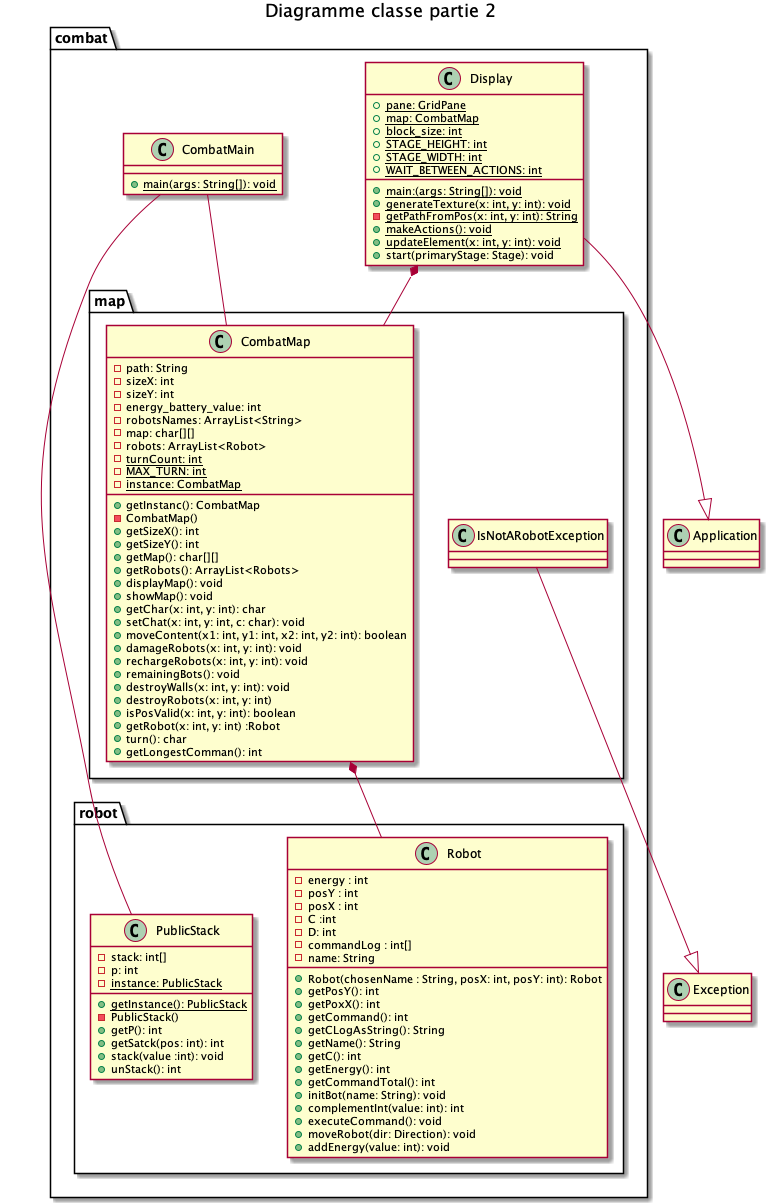

The diagram above was rendered by PlantUML. Its source (embedded in the PNG):
@startuml diagramClassPart2
title Diagramme classe partie 2




package combat {
    package robot {
        class Robot
        class PublicStack
    }
    package map {
        class CombatMap
        class IsNotARobotException
    }
    class Display
    class CombatMain
}

class Robot {
    -energy : int
    -posY : int
    -posX : int
    - C :int
    -D: int
    -commandLog : int[]
    -name: String
    +Robot(chosenName : String, posX: int, posY: int): Robot 
    +getPosY(): int
    +getPoxX(): int
    +getCommand(): int
    +getCLogAsString(): String
    +getName(): String
    +getC(): int
    +getEnergy(): int
    +getCommandTotal(): int
    +initBot(name: String): void 
    +complementInt(value: int): int
    +executeCommand(): void
    +moveRobot(dir: Direction): void
    +addEnergy(value: int): void
}

class PublicStack {
    - stack: int[]
    -p: int
    - {static} instance: PublicStack
    + {static} getInstance(): PublicStack
    - PublicStack()
    +getP(): int
    +getSatck(pos: int): int
    +stack(value :int): void
    +unStack(): int
}

class CombatMap {
    -path: String
    -sizeX: int
    -sizeY: int
    -energy_battery_value: int
    -robotsNames: ArrayList<String>
    -map: char[][]
    -robots: ArrayList<Robot>
    - {static} turnCount: int
    -{static} MAX_TURN: int
    -{static} instance: CombatMap
    +getInstanc(): CombatMap
    -CombatMap()
    +getSizeX(): int
    +getSizeY(): int
    +getMap(): char[][]
    +getRobots(): ArrayList<Robots>
    +displayMap(): void
    +showMap(): void
    +getChar(x: int, y: int): char
    +setChat(x: int, y: int, c: char): void
    +moveContent(x1: int, y1: int, x2: int, y2: int): boolean
    +damageRobots(x: int, y: int): void
    +rechargeRobots(x: int, y: int): void
    +remainingBots(): void
    +destroyWalls(x: int, y: int): void
    +destroyRobots(x: int, y: int)
    +isPosValid(x: int, y: int): boolean
    +getRobot(x: int, y: int) :Robot
    +turn(): char
    +getLongestComman(): int
}

class Display {
    +{static} main:(args: String[]): void
    +{static} pane: GridPane
    +{static} map: CombatMap
    +{static} block_size: int
    +{static} STAGE_HEIGHT: int
    +{static} STAGE_WIDTH: int
    +{static} WAIT_BETWEEN_ACTIONS: int
    +{static} generateTexture(x: int, y: int): void
    - {static} getPathFromPos(x: int, y: int): String
    +{static} makeActions(): void
    +{static} updateElement(x: int, y: int): void
    +start(primaryStage: Stage): void
}

class CombatMain{
    +{static} main(args: String[]): void
}

Display --|> Application
IsNotARobotException --|> Exception
Display *-- CombatMap
CombatMap *-- Robot
CombatMain -- CombatMap
CombatMain -- PublicStack
@enduml